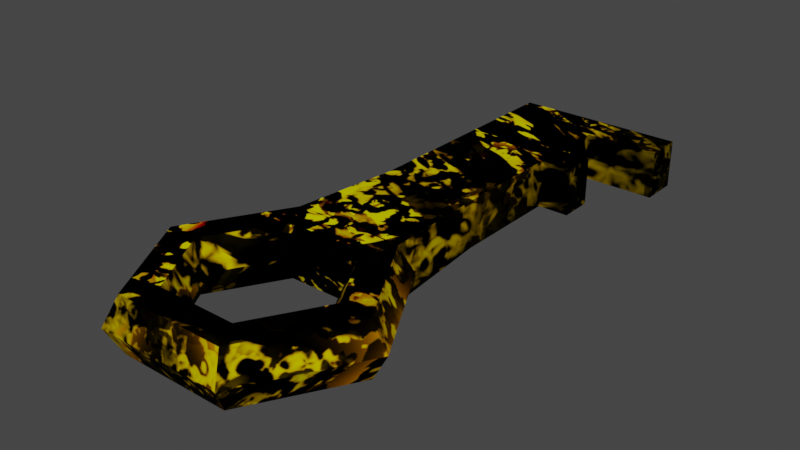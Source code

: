 # Source: Key.blend  (saved by Blender 3.1.7; exported with 4.5.12 LTS)
import bpy
from mathutils import Matrix  # noqa: F401  (used for matrix-valued properties, if any)

bpy.ops.wm.read_factory_settings(use_empty=True)
scene = bpy.context.scene
scene.name = 'Scene'

# ---- collections
col_collection = bpy.data.collections.new('Collection'); scene.collection.children.link(col_collection)

# ---- images (referenced by path relative to the original .blend; pixels are not part of the script)
import os
ASSET_DIR = os.environ.get("B2B_ASSET_DIR", "")  # directory of the original .blend (textures are referenced by path, not embedded)
HERE = os.path.dirname(os.path.abspath(__file__))  # packed textures are extracted next to this script under _unpacked/

def load_image(name, relpath, width, height, colorspace="sRGB"):
    """Load a texture the original file referenced (path relative to the .blend, or extracted next to this script)."""
    p = next((c for c in (os.path.join(HERE, relpath), os.path.join(ASSET_DIR, relpath)) if relpath and os.path.exists(c)), "")
    if p:
        img = bpy.data.images.load(p, check_existing=True)
        img.name = name
    else:  # same state as the original file: an image datablock whose file is absent (Cycles renders it pink)
        img = bpy.data.images.new(name, width, height)
        img.source = "FILE"
        img.filepath = "//" + (relpath or name)
    img.colorspace_settings.name = colorspace
    return img
img_key_texture = load_image('Key Texture', '_unpacked/Key_Texture.8ebbc033.png', 1024, 1024, 'sRGB')

# ---- materials (node trees are filled in below, after node groups)
mat_material = bpy.data.materials.new('Material')
mat_material.alpha_threshold = 0.0
mat_material.use_transparent_shadow = False
mat_material.line_color = (0.0, 0.0, 0.0, 1.0)

# ---- material node trees
mat_material.use_nodes = True; mat_material.node_tree.nodes.clear()
_N = mat_material.node_tree.nodes; _L = mat_material.node_tree.links
n0 = _N.new('ShaderNodeOutputMaterial'); n0.name = 'Material Output'; n0.location = (300, 300)
n1 = _N.new('ShaderNodeBsdfPrincipled'); n1.name = 'Principled BSDF'; n1.location = (10, 300)
n1.distribution = 'GGX'
n1.subsurface_method = 'RANDOM_WALK_SKIN'
n1.inputs[1].default_value = 0.3984
n1.inputs[2].default_value = 0.8844
n1.inputs[3].default_value = 1.45
n1.inputs[13].default_value = 0.0
n1.inputs[27].default_value = (0.0, 0.0, 0.0, 1.0)
n1.inputs[28].default_value = 1.0
n2 = _N.new('ShaderNodeTexImage'); n2.name = 'Image Texture'; n2.location = (-280, 280)
n2.image = img_key_texture
_L.new(n1.outputs[0], n0.inputs[0])
_L.new(n2.outputs[0], n1.inputs[0])
n0.is_active_output = True

# ---- world
world_world = bpy.data.worlds.new('World'); scene.world = world_world
world_world.use_nodes = True; world_world.node_tree.nodes.clear()
_N = world_world.node_tree.nodes; _L = world_world.node_tree.links
n0 = _N.new('ShaderNodeOutputWorld'); n0.name = 'World Output'; n0.location = (300, 300)
n1 = _N.new('ShaderNodeBackground'); n1.name = 'Background'; n1.location = (10, 300)
n1.inputs[0].default_value = (0.05088, 0.05088, 0.05088, 1.0)
_L.new(n1.outputs[0], n0.inputs[0])
n0.is_active_output = True
world_world.color = (0.05088, 0.05088, 0.05088)
world_world.use_sun_shadow = False
world_world.sun_shadow_jitter_overblur = 0.0

# ---- meshes
me_cube = bpy.data.meshes.new('Cube')
me_cube.from_pydata([(1.0, 1.0, 1.0), (1.0, 1.0, -1.0), (-1.0, 1.0, 1.0), (-1.0, 1.0, -1.0), (1.0, 3.314, -1.0), (-1.0, 3.314, -1.0), (1.0, 3.314, 1.0), (-1.0, 3.314, 1.0), (1.0, 4.006, -1.0), (-1.0, 4.006, -1.0), (1.0, 4.006, 1.0), (-1.0, 4.006, 1.0), (1.0, 5.099, -1.0), (-1.0, 5.099, -1.0), (1.0, 5.099, 1.0), (-1.0, 5.099, 1.0), (1.0, 5.874, -1.0), (-1.0, 5.874, -1.0), (1.0, 5.874, 1.0), (-1.0, 5.874, 1.0), (2.528, 5.099, 1.0), (2.528, 5.099, -1.0), (2.528, 5.874, 1.0), (2.528, 5.874, -1.0), (1.654, 3.314, 1.0), (1.654, 3.314, -1.0), (1.654, 4.006, 1.0), (1.654, 4.006, -1.0), (2.65, -3.326, 0.0), (2.325, -3.326, 1.132), (1.675, -3.326, 1.132), (1.35, -3.326, 1.6e-16), (1.675, -3.326, -1.132), (2.325, -3.326, -1.132), (1.325, -1.032, 0.0), (1.162, -1.313, 1.132), (0.8375, -1.876, 1.132), (0.675, -2.157, 1.6e-16), (0.8375, -1.876, -1.132), (1.162, -1.313, -1.132), (-1.325, -1.032, 0.0), (-1.162, -1.313, 1.132), (-0.8375, -1.876, 1.132), (-0.675, -2.157, 1.6e-16), (-0.8375, -1.876, -1.132), (-1.162, -1.313, -1.132), (-2.65, -3.326, 0.0), (-2.325, -3.326, 1.132), (-1.675, -3.326, 1.132), (-1.35, -3.326, 1.6e-16), (-1.675, -3.326, -1.132), (-2.325, -3.326, -1.132), (-1.325, -5.621, 0.0), (-1.162, -5.34, 1.132), (-0.8375, -4.777, 1.132), (-0.675, -4.496, 1.6e-16), (-0.8375, -4.777, -1.132), (-1.162, -5.34, -1.132), (1.325, -5.621, 0.0), (1.162, -5.34, 1.132), (0.8375, -4.777, 1.132), (0.675, -4.496, 1.6e-16), (0.8375, -4.777, -1.132), (1.162, -5.34, -1.132)], [], [(0, 2, 41, 35), (39, 35, 41, 45), (45, 41, 2, 3), (3, 1, 39, 45), (1, 0, 35, 39), (2, 0, 6, 7), (7, 6, 10, 11), (0, 1, 4, 6), (3, 2, 7, 5), (1, 3, 5, 4), (10, 8, 12, 14), (4, 8, 27, 25), (5, 7, 11, 9), (4, 5, 9, 8), (13, 15, 19, 17), (9, 11, 15, 13), (8, 9, 13, 12), (11, 10, 14, 15), (17, 19, 18, 16), (12, 13, 17, 16), (15, 14, 18, 19), (16, 18, 22, 23), (20, 21, 23, 22), (12, 16, 23, 21), (14, 12, 21, 20), (18, 14, 20, 22), (24, 25, 27, 26), (6, 4, 25, 24), (10, 6, 24, 26), (8, 10, 26, 27), (28, 34, 35, 29), (29, 35, 36, 30), (30, 36, 37, 31), (31, 37, 38, 32), (32, 38, 39, 33), (33, 39, 34, 28), (34, 40, 41, 35), (35, 41, 42, 36), (36, 42, 43, 37), (37, 43, 44, 38), (38, 44, 45, 39), (39, 45, 40, 34), (40, 46, 47, 41), (41, 47, 48, 42), (42, 48, 49, 43), (43, 49, 50, 44), (44, 50, 51, 45), (45, 51, 46, 40), (46, 52, 53, 47), (47, 53, 54, 48), (48, 54, 55, 49), (49, 55, 56, 50), (50, 56, 57, 51), (51, 57, 52, 46), (52, 58, 59, 53), (53, 59, 60, 54), (54, 60, 61, 55), (55, 61, 62, 56), (56, 62, 63, 57), (57, 63, 58, 52), (58, 28, 29, 59), (59, 29, 30, 60), (60, 30, 31, 61), (61, 31, 32, 62), (62, 32, 33, 63), (63, 33, 28, 58)])
_uv = me_cube.uv_layers.new(name='UVMap')
_uv.uv.foreach_set('vector', [0.4867, 0.3732, 0.3747, 0.3705, 0.3688, 0.2408, 0.4989, 0.2439, 0.8817, 0.9493, 0.7549, 0.9493, 0.7549, 0.8192, 0.8817, 0.8192, 0.7242, 0.4178, 0.5975, 0.4178, 0.6048, 0.2882, 0.7168, 0.2882, 0.08371, 0.2929, 0.1956, 0.2902, 0.2079, 0.4195, 0.07774, 0.4226, 0.6048, 0.5781, 0.7168, 0.5781, 0.7242, 0.7076, 0.5975, 0.7076, 0.3747, 0.3705, 0.4867, 0.3732, 0.4835, 0.5026, 0.3716, 0.4999, 0.3716, 0.4999, 0.4835, 0.5026, 0.4826, 0.5414, 0.3707, 0.5387, 0.7168, 0.5781, 0.6048, 0.5781, 0.6048, 0.4486, 0.7168, 0.4486, 0.7168, 0.2882, 0.6048, 0.2882, 0.6048, 0.1587, 0.7168, 0.1587, 0.1956, 0.2902, 0.08371, 0.2929, 0.08059, 0.1634, 0.1925, 0.1607, 0.4879, 0.7907, 0.4879, 0.6788, 0.5491, 0.6788, 0.5491, 0.7907, 0.1925, 0.1607, 0.1916, 0.122, 0.2282, 0.1211, 0.2291, 0.1598, 0.7168, 0.1587, 0.6048, 0.1587, 0.6048, 0.12, 0.7168, 0.12, 0.1925, 0.1607, 0.08059, 0.1634, 0.07966, 0.1247, 0.1916, 0.122, 0.7168, 0.05878, 0.6048, 0.05878, 0.6048, 0.0154, 0.7168, 0.0154, 0.7168, 0.12, 0.6048, 0.12, 0.6048, 0.05878, 0.7168, 0.05878, 0.1916, 0.122, 0.07966, 0.1247, 0.07818, 0.06353, 0.1901, 0.06083, 0.3707, 0.5387, 0.4826, 0.5414, 0.4811, 0.6025, 0.3692, 0.5998, 0.8669, 0.7884, 0.7549, 0.7884, 0.7549, 0.6764, 0.8669, 0.6764, 0.1901, 0.06083, 0.07818, 0.06353, 0.07714, 0.02016, 0.1891, 0.01746, 0.3692, 0.5998, 0.4811, 0.6025, 0.4801, 0.6459, 0.3682, 0.6432, 0.8669, 0.6764, 0.7549, 0.6764, 0.7549, 0.5909, 0.8669, 0.5909, 0.9124, 0.1274, 0.9124, 0.0154, 0.9558, 0.0154, 0.9558, 0.1274, 0.1901, 0.06083, 0.1891, 0.01746, 0.2746, 0.0154, 0.2756, 0.05877, 0.8977, 0.7028, 0.8977, 0.5909, 0.9832, 0.5909, 0.9832, 0.7028, 0.4801, 0.6459, 0.4811, 0.6025, 0.5667, 0.6046, 0.5656, 0.648, 0.9124, 0.2701, 0.9124, 0.1582, 0.9512, 0.1582, 0.9512, 0.2701, 0.9124, 0.5556, 0.9124, 0.4437, 0.9491, 0.4437, 0.9491, 0.5556, 0.4826, 0.5414, 0.4835, 0.5026, 0.5202, 0.5035, 0.5192, 0.5422, 0.9491, 0.3009, 0.9491, 0.4129, 0.9124, 0.4129, 0.9124, 0.3009, 0.8183, 0.432, 0.8183, 0.3031, 0.8817, 0.3188, 0.8817, 0.4319, 0.5667, 0.1328, 0.4989, 0.2439, 0.4815, 0.212, 0.5303, 0.1319, 0.1729, 0.7597, 0.1729, 0.6788, 0.2362, 0.6946, 0.2362, 0.7598, 0.2362, 0.7598, 0.2362, 0.6946, 0.2996, 0.6788, 0.2996, 0.7597, 0.2393, 0.5315, 0.1904, 0.4514, 0.2079, 0.4195, 0.2756, 0.5306, 0.7549, 0.4319, 0.7549, 0.3188, 0.8183, 0.3031, 0.8183, 0.432, 0.3937, 0.8271, 0.3937, 0.6788, 0.4571, 0.6879, 0.4571, 0.818, 0.4989, 0.2439, 0.3688, 0.2408, 0.3877, 0.2097, 0.4815, 0.212, 0.5487, 0.9846, 0.455, 0.9846, 0.4641, 0.9213, 0.5396, 0.9213, 0.5396, 0.9213, 0.4641, 0.9213, 0.455, 0.8579, 0.5487, 0.8579, 0.1904, 0.4514, 0.09669, 0.4537, 0.07774, 0.4226, 0.2079, 0.4195, 0.3304, 0.818, 0.3304, 0.6879, 0.3937, 0.6788, 0.3937, 0.8271, 0.8183, 0.2723, 0.8183, 0.1434, 0.8817, 0.1435, 0.8817, 0.2566, 0.3688, 0.2408, 0.3064, 0.1265, 0.3428, 0.1274, 0.3877, 0.2097, 0.1421, 0.6788, 0.1421, 0.7597, 0.07875, 0.7598, 0.07875, 0.6946, 0.07875, 0.6946, 0.07875, 0.7598, 0.0154, 0.7597, 0.0154, 0.6788, 0.09669, 0.4537, 0.05177, 0.536, 0.0154, 0.5368, 0.07774, 0.4226, 0.7549, 0.2566, 0.7549, 0.1435, 0.8183, 0.1434, 0.8183, 0.2723, 0.8183, 0.1434, 0.8183, 0.0154, 0.8817, 0.03121, 0.8817, 0.1435, 0.3064, 0.1265, 0.3742, 0.0154, 0.3916, 0.04734, 0.3428, 0.1274, 0.1421, 0.7597, 0.1421, 0.8412, 0.07875, 0.8255, 0.07875, 0.7598, 0.07875, 0.7598, 0.07875, 0.8255, 0.0154, 0.8412, 0.0154, 0.7597, 0.05177, 0.536, 0.1006, 0.616, 0.08317, 0.648, 0.0154, 0.5368, 0.7549, 0.1435, 0.7549, 0.03121, 0.8183, 0.0154, 0.8183, 0.1434, 0.6608, 0.8867, 0.6608, 0.7384, 0.7242, 0.7475, 0.7242, 0.8776, 0.3742, 0.0154, 0.5043, 0.01854, 0.4854, 0.0496, 0.3916, 0.04734, 0.4242, 0.9846, 0.3304, 0.9846, 0.3395, 0.9213, 0.4151, 0.9213, 0.4151, 0.9213, 0.3395, 0.9213, 0.3304, 0.8579, 0.4242, 0.8579, 0.1006, 0.616, 0.1943, 0.6138, 0.2133, 0.6448, 0.08317, 0.648, 0.5975, 0.8776, 0.5975, 0.7475, 0.6608, 0.7384, 0.6608, 0.8867, 0.8183, 0.5601, 0.8183, 0.432, 0.8817, 0.4319, 0.8817, 0.5443, 0.5043, 0.01854, 0.5667, 0.1328, 0.5303, 0.1319, 0.4854, 0.0496, 0.1729, 0.8412, 0.1729, 0.7597, 0.2362, 0.7598, 0.2362, 0.8255, 0.2362, 0.8255, 0.2362, 0.7598, 0.2996, 0.7597, 0.2996, 0.8412, 0.1943, 0.6138, 0.2393, 0.5315, 0.2756, 0.5306, 0.2133, 0.6448, 0.7549, 0.5443, 0.7549, 0.4319, 0.8183, 0.432, 0.8183, 0.5601])
me_cube.materials.append(mat_material)
me_cube.use_remesh_preserve_volume = False
me_cube.use_remesh_preserve_attributes = False
me_cube.use_mirror_vertex_groups = False
me_cube.update()

# ---- objects
ob_cube = bpy.data.objects.new('Cube', me_cube)

# ---- transforms, parenting, visibility, modifiers, constraints
ob_cube.location = (0.0, 0.0, 0.0)
ob_cube.scale = (1.0, 1.0, 0.4974)
ob_cube.lock_rotations_4d = False
ob_cube.empty_display_type = 'ARROWS'
ob_cube.lineart.crease_threshold = 0.0

# ---- collection membership
col_collection.objects.link(ob_cube)

# ---- scene / render settings (as saved in the file)
scene.frame_start = 1; scene.frame_end = 250; scene.frame_set(1)
scene.render.engine = 'BLENDER_EEVEE_NEXT'
scene.cycles.sampling_pattern = 'TABULATED_SOBOL'
scene.cycles.use_light_tree = False
scene.view_settings.view_transform = 'Filmic'
bpy.context.view_layer.update()

# ---- added for rendering (the .blend has no active camera and no usable light): camera, sun
cam_auto = bpy.data.cameras.new('AutoCamera')
cam_auto.lens = 50.0
cam_auto.sensor_width = 36.0
cam_auto.clip_end = 1000.0
ob_auto_camera = bpy.data.objects.new('AutoCamera', cam_auto)
scene.collection.objects.link(ob_auto_camera)
ob_auto_camera.location = (11.7579, -13.9833, 9.40631)
ob_auto_camera.rotation_euler = (1.09748, -7.21219e-08, 0.694738)
scene.camera = ob_auto_camera
light_auto_sun = bpy.data.lights.new('AutoSun', 'SUN')
light_auto_sun.energy = 3.0
light_auto_sun.angle = 0.0523599
ob_auto_sun = bpy.data.objects.new('AutoSun', light_auto_sun)
scene.collection.objects.link(ob_auto_sun)
ob_auto_sun.rotation_euler = (0.872665, 0.174533, 0.523599)
bpy.context.view_layer.update()
